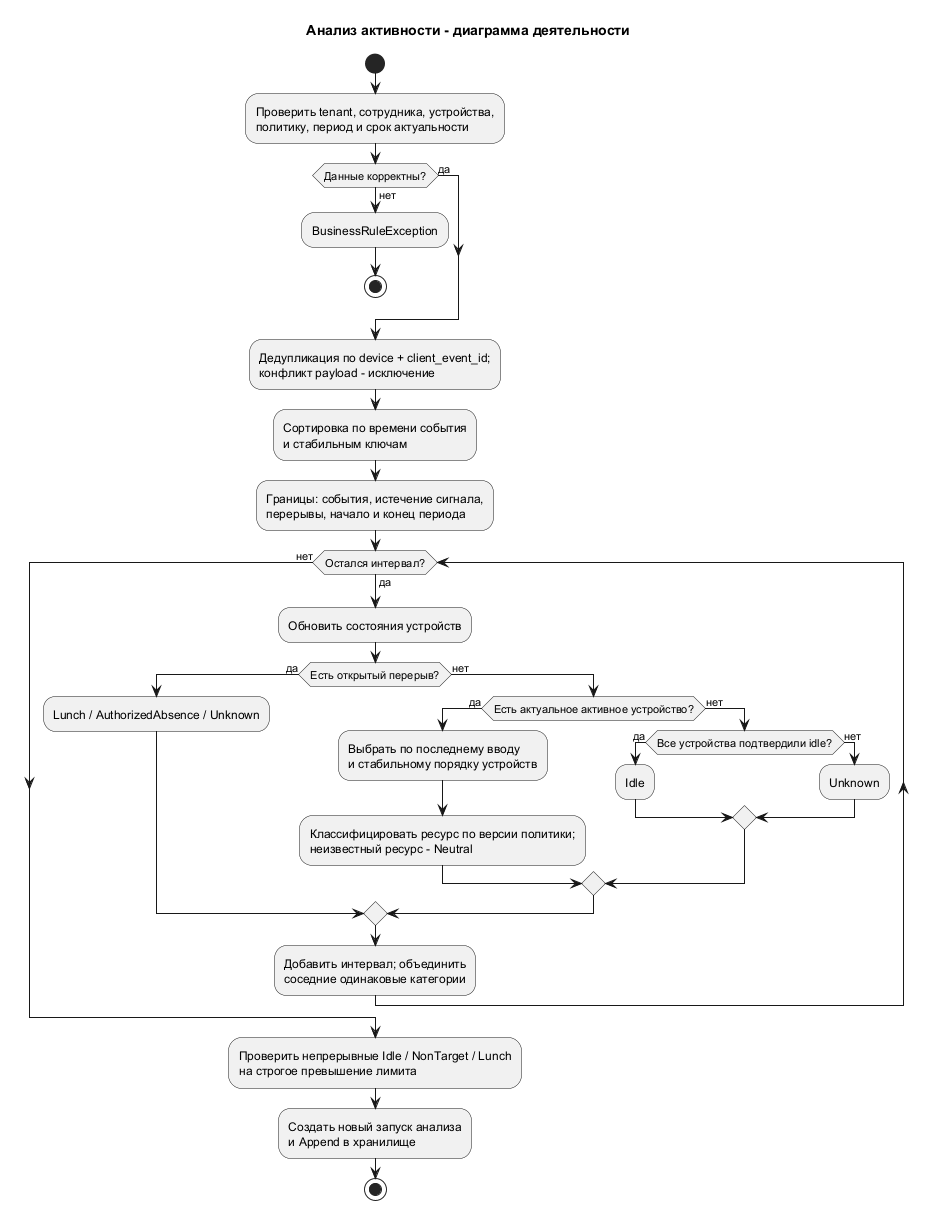

The diagram above was rendered by PlantUML. Its source (embedded in the PNG):
@startuml
skinparam monochrome true
skinparam shadowing false
title Анализ активности - диаграмма деятельности
start
:Проверить tenant, сотрудника, устройства,\nполитику, период и срок актуальности;
if (Данные корректны?) then (нет)
  :BusinessRuleException;
  stop
else (да)
endif
:Дедупликация по device + client_event_id;\nконфликт payload - исключение;
:Сортировка по времени события\nи стабильным ключам;
:Границы: события, истечение сигнала,\nперерывы, начало и конец периода;
while (Остался интервал?) is (да)
  :Обновить состояния устройств;
  if (Есть открытый перерыв?) then (да)
    :Lunch / AuthorizedAbsence / Unknown;
  else (нет)
    if (Есть актуальное активное устройство?) then (да)
      :Выбрать по последнему вводу\nи стабильному порядку устройств;
      :Классифицировать ресурс по версии политики;\nнеизвестный ресурс - Neutral;
    else (нет)
      if (Все устройства подтвердили idle?) then (да)
        :Idle;
      else (нет)
        :Unknown;
      endif
    endif
  endif
  :Добавить интервал; объединить\nсоседние одинаковые категории;
endwhile (нет)
:Проверить непрерывные Idle / NonTarget / Lunch\nна строгое превышение лимита;
:Создать новый запуск анализа\nи Append в хранилище;
stop
@enduml